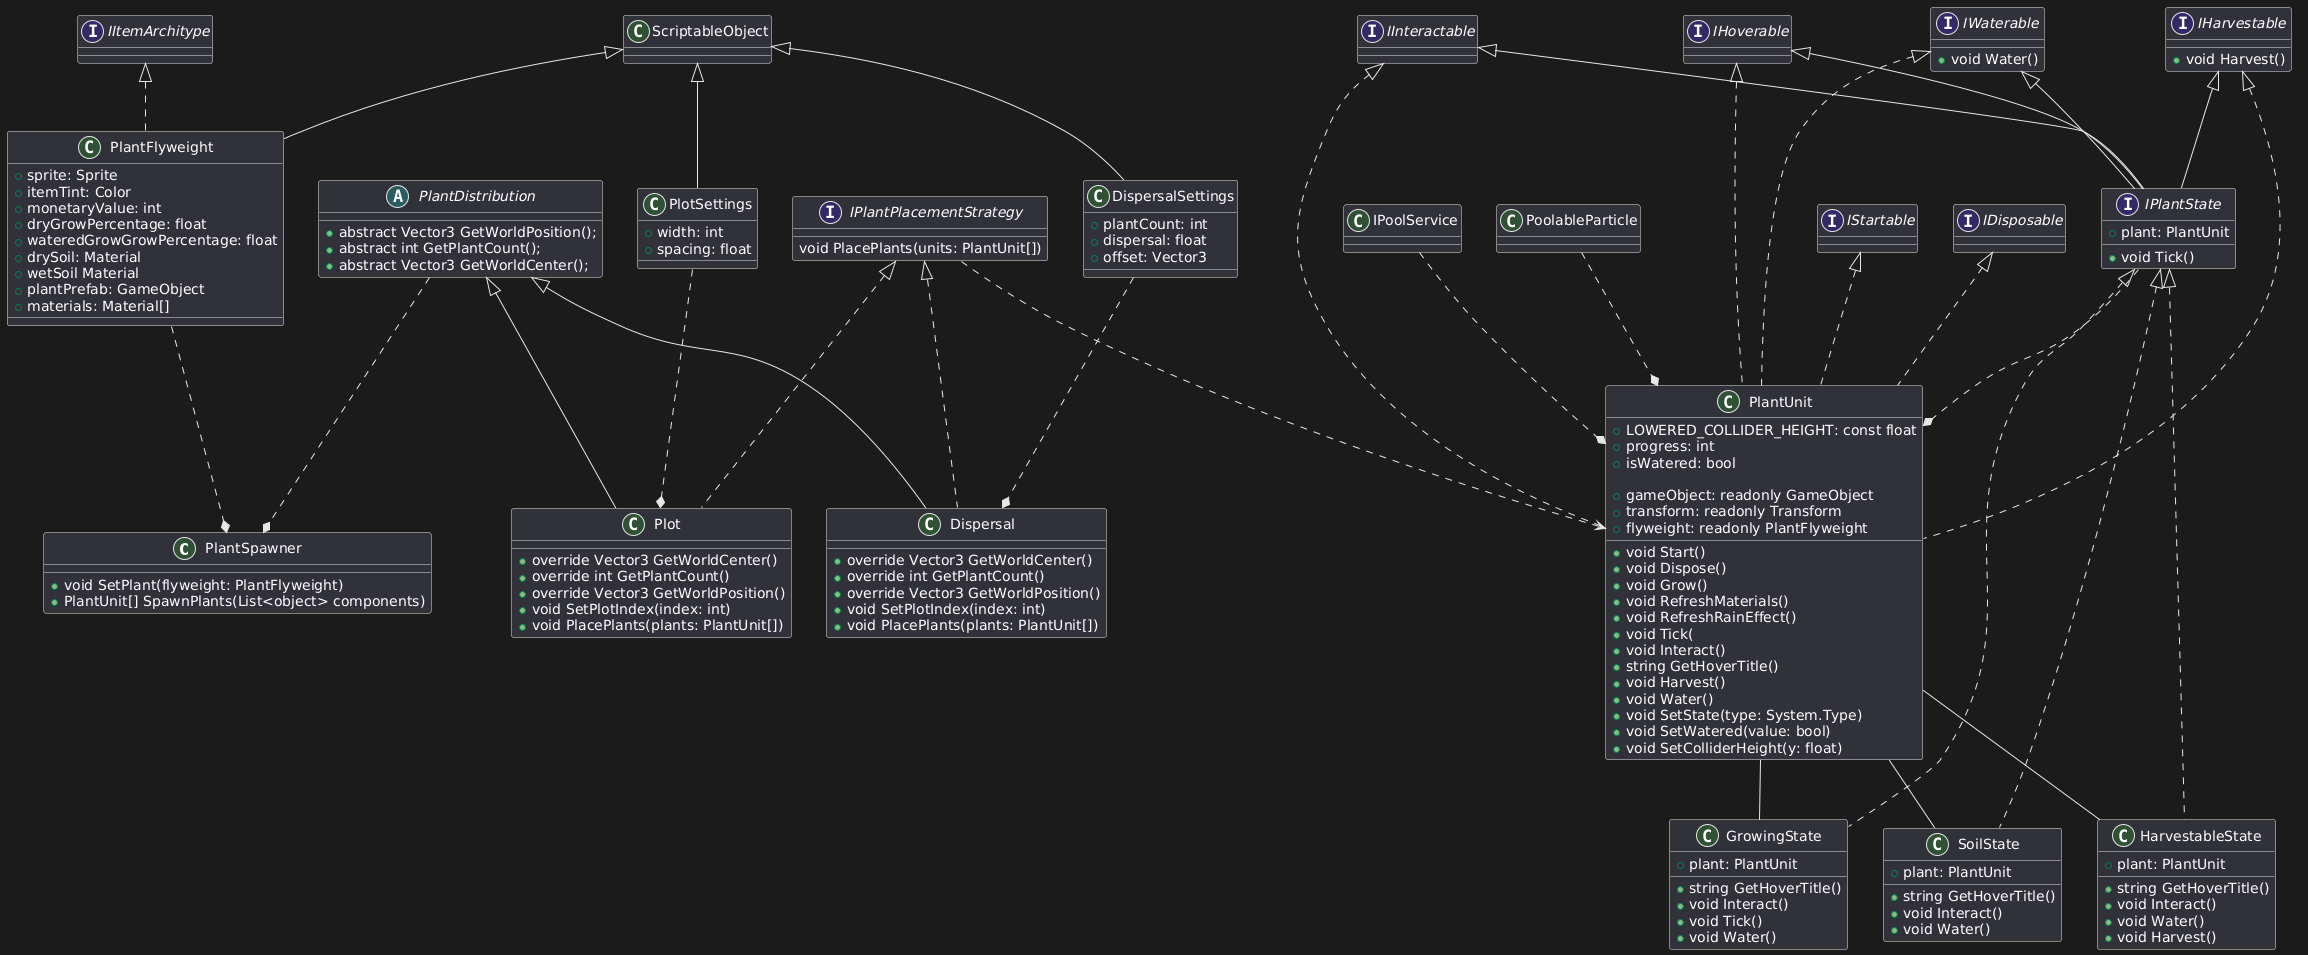

The diagram above was rendered by PlantUML. Its source (embedded in the PNG):
@startuml
class PlantSpawner
{
    + void SetPlant(flyweight: PlantFlyweight)
    + PlantUnit[] SpawnPlants(List<object> components)
}

class PlantFlyweight extends ScriptableObject implements IItemArchitype
{
    + sprite: Sprite
    + itemTint: Color
    + monetaryValue: int
    + dryGrowPercentage: float 
    + wateredGrowGrowPercentage: float
    + drySoil: Material
    + wetSoil Material
    + plantPrefab: GameObject
    + materials: Material[] 
}

class Plot extends PlantDistribution implements IPlantPlacementStrategy
{
    + override Vector3 GetWorldCenter() 
    + override int GetPlantCount()
    + override Vector3 GetWorldPosition()
    + void SetPlotIndex(index: int)
    + void PlacePlants(plants: PlantUnit[])
    
}

interface IPlantPlacementStrategy
{
    void PlacePlants(units: PlantUnit[])
}

class Dispersal extends PlantDistribution implements IPlantPlacementStrategy
{
    + override Vector3 GetWorldCenter() 
    + override int GetPlantCount()
    + override Vector3 GetWorldPosition()
    + void SetPlotIndex(index: int)
    + void PlacePlants(plants: PlantUnit[])
    
}

interface IPlantState implements IInteractable, IHoverable, IWaterable, IHarvestable
{
    + plant: PlantUnit
    + void Tick()
}

interface IWaterable
{
    + void Water()
}

interface IHarvestable
{
    + void Harvest()
}

abstract class PlantDistribution
{
    + abstract Vector3 GetWorldPosition();
    + abstract int GetPlantCount();
    + abstract Vector3 GetWorldCenter();
}

class PlotSettings extends ScriptableObject
{
    + width: int
    + spacing: float
}

class DispersalSettings extends ScriptableObject
{
    + plantCount: int
    + dispersal: float 
    + offset: Vector3 
}

class SoilState implements IPlantState
{
    + plant: PlantUnit 
    + string GetHoverTitle()
    + void Interact()
    + void Water() 
}

class HarvestableState implements IPlantState
{
    + plant: PlantUnit 
    + string GetHoverTitle()
    + void Interact()
    + void Water() 
    + void Harvest()
}

class GrowingState implements IPlantState
{
    + plant: PlantUnit 
    + string GetHoverTitle()
    + void Interact()
    + void Tick()
    + void Water() 
}

class PlantUnit implements IStartable, IInteractable, IHoverable, IDisposable, IHarvestable, IWaterable
{
    + LOWERED_COLLIDER_HEIGHT: const float
    + progress: int
    + isWatered: bool

    + gameObject: readonly GameObject
    + transform: readonly Transform
    + flyweight: readonly PlantFlyweight
    
    + void Start()
    + void Dispose()
    + void Grow()
    + void RefreshMaterials()
    + void RefreshRainEffect()
    + void Tick(
    + void Interact()
    + string GetHoverTitle()
    + void Harvest()
    + void Water()
    + void SetState(type: System.Type) 
    + void SetWatered(value: bool)
    + void SetColliderHeight(y: float)
}

PlantDistribution ..* PlantSpawner
PlantFlyweight ..* PlantSpawner
PlotSettings ..* Plot
DispersalSettings ..* Dispersal
PlantUnit -- SoilState
PlantUnit -- GrowingState
PlantUnit -- HarvestableState
IPlantState ..* PlantUnit
IPoolService ..* PlantUnit
PoolableParticle ..* PlantUnit
IPlantPlacementStrategy ..> PlantUnit
@enduml